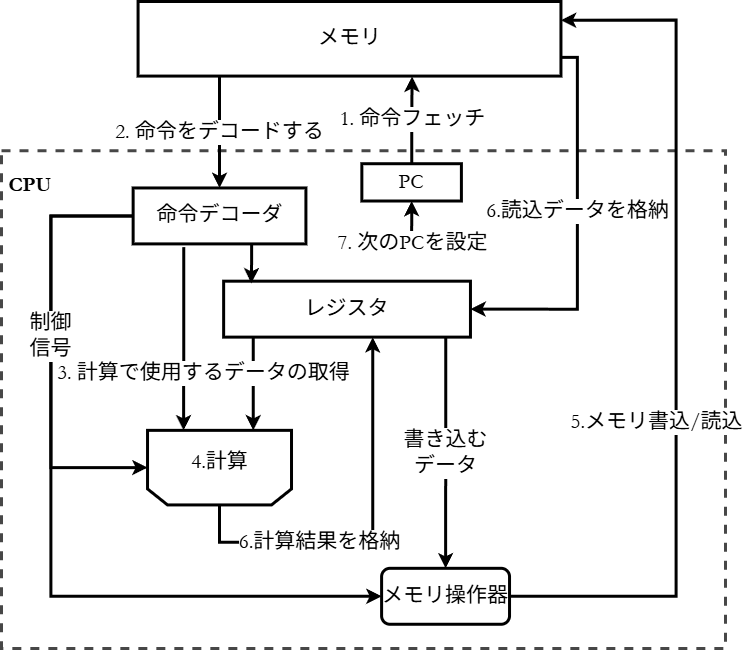

The diagram above was exported from draw.io. Its source (the exported page's mxGraphModel, read from the mxfile embedded in the PNG):
<mxGraphModel dx="1161" dy="845" grid="0" gridSize="10" guides="0" tooltips="1" connect="0" arrows="0" fold="1" page="1" pageScale="1" pageWidth="850" pageHeight="1100" math="0" shadow="0">
  <root>
    <mxCell id="0" />
    <mxCell id="1" parent="0" />
    <mxCell id="7KpVv2kTKi0RYn0vFTpY-32" value="&lt;div align=&quot;left&quot;&gt;&lt;b&gt;&lt;font&gt;&amp;nbsp;CPU&lt;/font&gt;&lt;/b&gt;&lt;/div&gt;&lt;div align=&quot;left&quot;&gt;&lt;b&gt;&lt;br&gt;&lt;/b&gt;&lt;/div&gt;&lt;div align=&quot;left&quot;&gt;&lt;b&gt;&lt;br&gt;&lt;/b&gt;&lt;/div&gt;&lt;div align=&quot;left&quot;&gt;&lt;b&gt;&lt;br&gt;&lt;/b&gt;&lt;/div&gt;&lt;div align=&quot;left&quot;&gt;&lt;b&gt;&lt;br&gt;&lt;/b&gt;&lt;/div&gt;&lt;div align=&quot;left&quot;&gt;&lt;b&gt;&lt;br&gt;&lt;/b&gt;&lt;/div&gt;&lt;div align=&quot;left&quot;&gt;&lt;b&gt;&lt;br&gt;&lt;/b&gt;&lt;/div&gt;&lt;div align=&quot;left&quot;&gt;&lt;b&gt;&lt;br&gt;&lt;/b&gt;&lt;/div&gt;&lt;div align=&quot;left&quot;&gt;&lt;b&gt;&lt;br&gt;&lt;/b&gt;&lt;/div&gt;&lt;div align=&quot;left&quot;&gt;&lt;b&gt;&lt;br&gt;&lt;/b&gt;&lt;/div&gt;&lt;div align=&quot;left&quot;&gt;&lt;b&gt;&lt;br&gt;&lt;/b&gt;&lt;/div&gt;&lt;div align=&quot;left&quot;&gt;&lt;b&gt;&lt;br&gt;&lt;/b&gt;&lt;/div&gt;&lt;div align=&quot;left&quot;&gt;&lt;b&gt;&lt;br&gt;&lt;/b&gt;&lt;/div&gt;&lt;div align=&quot;left&quot;&gt;&lt;b&gt;&lt;br&gt;&lt;/b&gt;&lt;/div&gt;&lt;div align=&quot;left&quot;&gt;&lt;b&gt;&lt;br&gt;&lt;/b&gt;&lt;/div&gt;&lt;div align=&quot;left&quot;&gt;&lt;b&gt;&lt;br&gt;&lt;/b&gt;&lt;/div&gt;&lt;div align=&quot;left&quot;&gt;&lt;b&gt;&lt;br&gt;&lt;/b&gt;&lt;/div&gt;&lt;div align=&quot;left&quot;&gt;&lt;b&gt;&lt;br&gt;&lt;/b&gt;&lt;/div&gt;" style="rounded=0;whiteSpace=wrap;html=1;shadow=0;glass=0;strokeColor=#474747;dashed=1;align=left;fontFamily=Garamond;fontSize=21;strokeWidth=3;" parent="1" vertex="1">
      <mxGeometry x="26" y="180.164265129683" width="724" height="497.835734870317" as="geometry" />
    </mxCell>
    <mxCell id="7KpVv2kTKi0RYn0vFTpY-151" value="" style="edgeStyle=orthogonalEdgeStyle;rounded=0;orthogonalLoop=1;jettySize=auto;html=1;entryX=0;entryY=0.5;entryDx=0;entryDy=0;fontFamily=Garamond;fontSize=21;strokeWidth=3;" parent="1" target="7KpVv2kTKi0RYn0vFTpY-148" edge="1">
      <mxGeometry x="-0.0564" relative="1" as="geometry">
        <mxPoint x="157.225" y="245.4236311239193" as="sourcePoint" />
        <mxPoint x="406.1" y="571.7204610951009" as="targetPoint" />
        <Array as="points">
          <mxPoint x="75.36363636363637" y="245.4236311239193" />
          <mxPoint x="75.36363636363637" y="625.792507204611" />
        </Array>
        <mxPoint as="offset" />
      </mxGeometry>
    </mxCell>
    <mxCell id="7KpVv2kTKi0RYn0vFTpY-159" value="&lt;div&gt;7. 次のPCを設定&lt;/div&gt;" style="edgeStyle=orthogonalEdgeStyle;rounded=0;orthogonalLoop=1;jettySize=auto;html=1;startArrow=classic;startFill=1;endArrow=none;endFill=0;fontFamily=Garamond;fontSize=21;strokeWidth=3;" parent="1" source="7KpVv2kTKi0RYn0vFTpY-33" edge="1">
      <mxGeometry x="0.9905" y="1" relative="1" as="geometry">
        <mxPoint x="436.1295454545451" y="273.3919308357349" as="targetPoint" />
        <mxPoint as="offset" />
      </mxGeometry>
    </mxCell>
    <mxCell id="7KpVv2kTKi0RYn0vFTpY-33" value="PC" style="rounded=0;whiteSpace=wrap;html=1;fontFamily=Garamond;fontSize=21;strokeWidth=3;" parent="1" vertex="1">
      <mxGeometry x="386.3545454545455" y="193.21613832853026" width="99.55" height="37.29106628242075" as="geometry" />
    </mxCell>
    <mxCell id="7KpVv2kTKi0RYn0vFTpY-126" value="2. 命令をデコードする" style="edgeStyle=orthogonalEdgeStyle;rounded=0;orthogonalLoop=1;jettySize=auto;html=1;entryX=0.5;entryY=0;entryDx=0;entryDy=0;fontFamily=Garamond;fontSize=21;strokeWidth=3;" parent="1" source="7KpVv2kTKi0RYn0vFTpY-124" target="7KpVv2kTKi0RYn0vFTpY-127" edge="1">
      <mxGeometry relative="1" as="geometry">
        <mxPoint x="9.545454545454547" y="198.80979827089337" as="targetPoint" />
        <Array as="points">
          <mxPoint x="244.84545454545454" y="142.87319884726224" />
        </Array>
      </mxGeometry>
    </mxCell>
    <mxCell id="7KpVv2kTKi0RYn0vFTpY-124" value="&lt;div&gt;メモリ&lt;/div&gt;" style="rounded=0;whiteSpace=wrap;html=1;fontFamily=Garamond;fontSize=21;strokeWidth=3;" parent="1" vertex="1">
      <mxGeometry x="162.57272727272726" y="31" width="422.8818181818182" height="74.5821325648415" as="geometry" />
    </mxCell>
    <mxCell id="7KpVv2kTKi0RYn0vFTpY-139" value="&lt;div&gt;制御&lt;/div&gt;&lt;div&gt;信号&lt;/div&gt;" style="edgeStyle=orthogonalEdgeStyle;rounded=0;orthogonalLoop=1;jettySize=auto;html=1;entryX=1;entryY=0.5;entryDx=0;entryDy=0;fontFamily=Garamond;fontSize=21;strokeWidth=3;" parent="1" source="7KpVv2kTKi0RYn0vFTpY-127" target="7KpVv2kTKi0RYn0vFTpY-129" edge="1">
      <mxGeometry x="-0.0564" relative="1" as="geometry">
        <Array as="points">
          <mxPoint x="75.36363636363637" y="245.4236311239193" />
          <mxPoint x="75.36363636363637" y="497.1383285302594" />
        </Array>
        <mxPoint as="offset" />
      </mxGeometry>
    </mxCell>
    <mxCell id="7KpVv2kTKi0RYn0vFTpY-127" value="&lt;div&gt;命令デコーダ&lt;/div&gt;" style="rounded=0;whiteSpace=wrap;html=1;fontFamily=Garamond;fontSize=21;strokeWidth=3;" parent="1" vertex="1">
      <mxGeometry x="157.63636363636363" y="217.45533141210376" width="172.77272727272728" height="55.93659942363112" as="geometry" />
    </mxCell>
    <mxCell id="7KpVv2kTKi0RYn0vFTpY-129" value="" style="shape=loopLimit;whiteSpace=wrap;html=1;rotation=-180;fontFamily=Garamond;fontSize=21;strokeWidth=3;" parent="1" vertex="1">
      <mxGeometry x="172.0340909090909" y="459.8472622478386" width="143.97727272727272" height="74.5821325648415" as="geometry" />
    </mxCell>
    <mxCell id="7KpVv2kTKi0RYn0vFTpY-153" value="6.計算結果を格納" style="edgeStyle=orthogonalEdgeStyle;rounded=0;orthogonalLoop=1;jettySize=auto;html=1;entryX=0.604;entryY=1.002;entryDx=0;entryDy=0;entryPerimeter=0;exitX=0.5;exitY=0;exitDx=0;exitDy=0;fontFamily=Garamond;fontSize=21;strokeWidth=3;" parent="1" source="7KpVv2kTKi0RYn0vFTpY-129" target="7KpVv2kTKi0RYn0vFTpY-143" edge="1">
      <mxGeometry x="-0.3076" relative="1" as="geometry">
        <Array as="points">
          <mxPoint x="244.84545454545454" y="571.7204610951009" />
          <mxPoint x="397.8727272727273" y="571.7204610951009" />
          <mxPoint x="397.8727272727273" y="366.61959654178673" />
        </Array>
        <mxPoint as="offset" />
      </mxGeometry>
    </mxCell>
    <mxCell id="7KpVv2kTKi0RYn0vFTpY-138" value="&lt;div&gt;4.計算&lt;/div&gt;" style="text;html=1;align=center;verticalAlign=middle;whiteSpace=wrap;rounded=0;fontFamily=Garamond;fontSize=21;strokeWidth=3;" parent="1" vertex="1">
      <mxGeometry x="176.5590909090909" y="459.8472622478386" width="134.92727272727274" height="65.25936599423632" as="geometry" />
    </mxCell>
    <mxCell id="7KpVv2kTKi0RYn0vFTpY-146" style="edgeStyle=orthogonalEdgeStyle;rounded=0;orthogonalLoop=1;jettySize=auto;html=1;entryX=0.75;entryY=0;entryDx=0;entryDy=0;fontFamily=Garamond;fontSize=21;strokeWidth=3;" parent="1" source="7KpVv2kTKi0RYn0vFTpY-143" target="7KpVv2kTKi0RYn0vFTpY-138" edge="1">
      <mxGeometry relative="1" as="geometry">
        <Array as="points">
          <mxPoint x="277.75454545454545" y="403.9106628242075" />
          <mxPoint x="277.75454545454545" y="403.9106628242075" />
        </Array>
      </mxGeometry>
    </mxCell>
    <mxCell id="7KpVv2kTKi0RYn0vFTpY-152" value="&lt;div&gt;書き込む&lt;/div&gt;&lt;div&gt;データ&lt;/div&gt;" style="edgeStyle=orthogonalEdgeStyle;rounded=0;orthogonalLoop=1;jettySize=auto;html=1;entryX=0.5;entryY=0;entryDx=0;entryDy=0;fontFamily=Garamond;fontSize=21;strokeWidth=3;" parent="1" source="7KpVv2kTKi0RYn0vFTpY-143" target="7KpVv2kTKi0RYn0vFTpY-148" edge="1">
      <mxGeometry relative="1" as="geometry">
        <Array as="points">
          <mxPoint x="470.2727272727273" y="441.20172910662825" />
          <mxPoint x="470.2727272727273" y="441.20172910662825" />
        </Array>
      </mxGeometry>
    </mxCell>
    <mxCell id="7KpVv2kTKi0RYn0vFTpY-143" value="&lt;div&gt;レジスタ&lt;/div&gt;" style="rounded=0;whiteSpace=wrap;html=1;fontFamily=Garamond;fontSize=21;strokeWidth=3;" parent="1" vertex="1">
      <mxGeometry x="248.13636363636365" y="310.68299711815564" width="246.8181818181818" height="55.93659942363112" as="geometry" />
    </mxCell>
    <mxCell id="7KpVv2kTKi0RYn0vFTpY-147" style="edgeStyle=orthogonalEdgeStyle;rounded=0;orthogonalLoop=1;jettySize=auto;html=1;entryX=0.112;entryY=0.038;entryDx=0;entryDy=0;entryPerimeter=0;fontFamily=Garamond;fontSize=21;strokeWidth=3;" parent="1" source="7KpVv2kTKi0RYn0vFTpY-127" target="7KpVv2kTKi0RYn0vFTpY-143" edge="1">
      <mxGeometry relative="1" as="geometry">
        <Array as="points">
          <mxPoint x="276.1090909090909" y="292.0374639769453" />
          <mxPoint x="276.1090909090909" y="292.0374639769453" />
        </Array>
      </mxGeometry>
    </mxCell>
    <mxCell id="7KpVv2kTKi0RYn0vFTpY-154" value="&lt;div&gt;5.メモリ書込/読込&lt;/div&gt;" style="edgeStyle=orthogonalEdgeStyle;rounded=0;orthogonalLoop=1;jettySize=auto;html=1;entryX=1;entryY=0.25;entryDx=0;entryDy=0;fontFamily=Garamond;fontSize=21;strokeWidth=3;" parent="1" source="7KpVv2kTKi0RYn0vFTpY-148" target="7KpVv2kTKi0RYn0vFTpY-124" edge="1">
      <mxGeometry x="-0.2077" y="20" relative="1" as="geometry">
        <Array as="points">
          <mxPoint x="700.6363636363636" y="625.792507204611" />
          <mxPoint x="700.6363636363636" y="49.64553314121038" />
        </Array>
        <mxPoint as="offset" />
      </mxGeometry>
    </mxCell>
    <mxCell id="7KpVv2kTKi0RYn0vFTpY-148" value="&lt;div&gt;メモリ操作器&lt;/div&gt;" style="rounded=1;whiteSpace=wrap;html=1;fontFamily=Garamond;fontSize=21;strokeWidth=3;" parent="1" vertex="1">
      <mxGeometry x="406.1" y="597.8242074927954" width="127.93409090909091" height="55.93659942363112" as="geometry" />
    </mxCell>
    <mxCell id="7KpVv2kTKi0RYn0vFTpY-155" style="edgeStyle=orthogonalEdgeStyle;rounded=0;orthogonalLoop=1;jettySize=auto;html=1;entryX=0.648;entryY=1.007;entryDx=0;entryDy=0;entryPerimeter=0;fontFamily=Garamond;fontSize=21;strokeWidth=3;" parent="1" source="7KpVv2kTKi0RYn0vFTpY-33" target="7KpVv2kTKi0RYn0vFTpY-124" edge="1">
      <mxGeometry relative="1" as="geometry" />
    </mxCell>
    <mxCell id="7KpVv2kTKi0RYn0vFTpY-156" value="1. 命令フェッチ" style="edgeLabel;html=1;align=center;verticalAlign=middle;resizable=0;points=[];fontFamily=Garamond;fontSize=21;" parent="7KpVv2kTKi0RYn0vFTpY-155" vertex="1" connectable="0">
      <mxGeometry x="0.0322" y="1" relative="1" as="geometry">
        <mxPoint x="1" as="offset" />
      </mxGeometry>
    </mxCell>
    <mxCell id="7KpVv2kTKi0RYn0vFTpY-157" value="6.読込データを格納" style="edgeStyle=orthogonalEdgeStyle;rounded=0;orthogonalLoop=1;jettySize=auto;html=1;entryX=1;entryY=0.5;entryDx=0;entryDy=0;fontFamily=Garamond;fontSize=21;strokeWidth=3;" parent="1" source="7KpVv2kTKi0RYn0vFTpY-124" target="7KpVv2kTKi0RYn0vFTpY-143" edge="1">
      <mxGeometry x="-0.091" relative="1" as="geometry">
        <Array as="points">
          <mxPoint x="601.9090909090909" y="86.93659942363112" />
          <mxPoint x="601.9090909090909" y="338.6512968299712" />
        </Array>
        <mxPoint as="offset" />
      </mxGeometry>
    </mxCell>
    <mxCell id="7KpVv2kTKi0RYn0vFTpY-136" value="3. 計算で使用するデータの取得" style="edgeStyle=orthogonalEdgeStyle;rounded=0;orthogonalLoop=1;jettySize=auto;html=1;entryX=0.75;entryY=1;entryDx=0;entryDy=0;exitX=0.293;exitY=1.057;exitDx=0;exitDy=0;exitPerimeter=0;fontFamily=Garamond;fontSize=21;strokeWidth=3;" parent="1" source="7KpVv2kTKi0RYn0vFTpY-127" target="7KpVv2kTKi0RYn0vFTpY-129" edge="1">
      <mxGeometry x="0.3738" y="19" relative="1" as="geometry">
        <mxPoint x="207.98727272727297" y="385.26512968299716" as="sourcePoint" />
        <Array as="points" />
        <mxPoint x="1" y="1" as="offset" />
      </mxGeometry>
    </mxCell>
  </root>
</mxGraphModel>